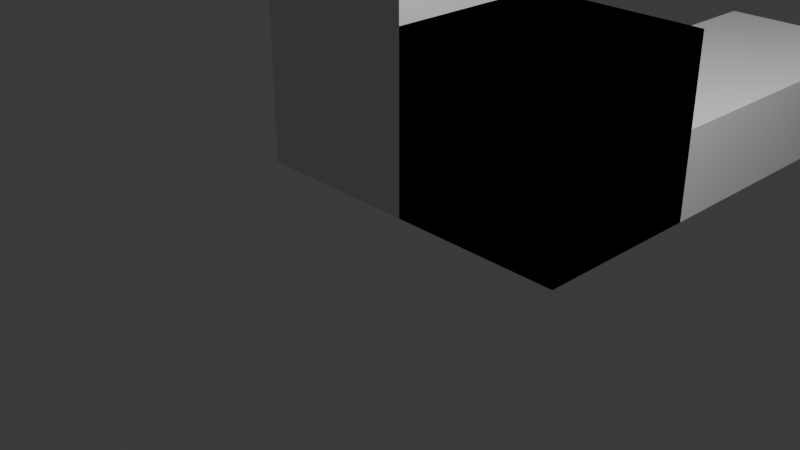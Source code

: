 # Source: aparment.blend  (saved by Blender 5.0.119; exported with 4.5.12 LTS)
import bpy
from mathutils import Matrix  # noqa: F401  (used for matrix-valued properties, if any)

bpy.ops.wm.read_factory_settings(use_empty=True)
scene = bpy.context.scene
scene.name = 'Scene'

# ---- collections
col_collection = bpy.data.collections.new('Collection'); scene.collection.children.link(col_collection)
col_l1 = bpy.data.collections.new('L1'); col_collection.children.link(col_l1)
col_l1_1 = bpy.data.collections.new('L1 1'); col_l1.children.link(col_l1_1)
col_l1_2 = bpy.data.collections.new('L1 2'); col_l1.children.link(col_l1_2)

# ---- images (referenced by path relative to the original .blend; pixels are not part of the script)
import os
ASSET_DIR = os.environ.get("B2B_ASSET_DIR", "")  # directory of the original .blend (textures are referenced by path, not embedded)
HERE = os.path.dirname(os.path.abspath(__file__))  # packed textures are extracted next to this script under _unpacked/

def load_image(name, relpath, width, height, colorspace="sRGB"):
    """Load a texture the original file referenced (path relative to the .blend, or extracted next to this script)."""
    p = next((c for c in (os.path.join(HERE, relpath), os.path.join(ASSET_DIR, relpath)) if relpath and os.path.exists(c)), "")
    if p:
        img = bpy.data.images.load(p, check_existing=True)
        img.name = name
    else:  # same state as the original file: an image datablock whose file is absent (Cycles renders it pink)
        img = bpy.data.images.new(name, width, height)
        img.source = "FILE"
        img.filepath = "//" + (relpath or name)
    img.colorspace_settings.name = colorspace
    return img
img_levl_1_center_v1 = load_image('levl-1_center_v1', 'levl-1_center_v1.png', 1024, 1024, 'sRGB')
img_levl_1_bottom_v1 = load_image('levl-1_bottom_v1', 'levl-1_bottom_v1.png', 1024, 1024, 'sRGB')
img_level_1_roof_v2 = load_image('level-1_roof_v2', 'level-1_roof_v2.png', 1024, 1024, 'sRGB')

# ---- materials (node trees are filled in below, after node groups)
mat_l1_middle_1 = bpy.data.materials.new('l1-middle-1')
mat_l1_bottom_1 = bpy.data.materials.new('l1-bottom-1')
mat_roof_material_001 = bpy.data.materials.new('Roof Material.001')
mat_roof_material_001.alpha_threshold = 0.0
mat_roof_material_001.use_backface_culling_lightprobe_volume = False
mat_roof_material_001.roughness = 0.5
mat_roof_material_001.line_color = (0.0, 0.0, 0.0, 1.0)

# ---- material node trees
mat_l1_middle_1.use_nodes = True; mat_l1_middle_1.node_tree.nodes.clear()
_N = mat_l1_middle_1.node_tree.nodes; _L = mat_l1_middle_1.node_tree.links
n0 = _N.new('ShaderNodeBsdfPrincipled'); n0.name = 'Principled BSDF'; n0.location = (-200, 100)
n1 = _N.new('ShaderNodeOutputMaterial'); n1.name = 'Material Output'; n1.location = (200, 100)
n2 = _N.new('ShaderNodeTexImage'); n2.name = 'Image Texture'; n2.location = (-512, 66)
n2.image = img_levl_1_center_v1
n3 = _N.new('ShaderNodeMapping'); n3.name = 'Mapping'; n3.location = (-692, 26)
n4 = _N.new('ShaderNodeTexCoord'); n4.name = 'Texture Coordinate'; n4.location = (-872, 26)
_L.new(n0.outputs[0], n1.inputs[0])
_L.new(n2.outputs[0], n0.inputs[0])
_L.new(n3.outputs[0], n2.inputs[0])
_L.new(n4.outputs[2], n3.inputs[0])
n1.is_active_output = True
mat_l1_bottom_1.use_nodes = True; mat_l1_bottom_1.node_tree.nodes.clear()
_N = mat_l1_bottom_1.node_tree.nodes; _L = mat_l1_bottom_1.node_tree.links
n0 = _N.new('ShaderNodeBsdfPrincipled'); n0.name = 'Principled BSDF'; n0.location = (-200, 100)
n1 = _N.new('ShaderNodeOutputMaterial'); n1.name = 'Material Output'; n1.location = (200, 100)
n2 = _N.new('ShaderNodeTexImage'); n2.name = 'Image Texture'; n2.location = (-512, 66)
n2.image = img_levl_1_bottom_v1
n3 = _N.new('ShaderNodeMapping'); n3.name = 'Mapping'; n3.location = (-692, 26)
n4 = _N.new('ShaderNodeTexCoord'); n4.name = 'Texture Coordinate'; n4.location = (-872, 26)
_L.new(n0.outputs[0], n1.inputs[0])
_L.new(n2.outputs[0], n0.inputs[0])
_L.new(n3.outputs[0], n2.inputs[0])
_L.new(n4.outputs[2], n3.inputs[0])
n1.is_active_output = True
mat_roof_material_001.use_nodes = True; mat_roof_material_001.node_tree.nodes.clear()
_N = mat_roof_material_001.node_tree.nodes; _L = mat_roof_material_001.node_tree.links
n0 = _N.new('ShaderNodeOutputMaterial'); n0.name = 'Material Output'; n0.location = (200, 100)
n1 = _N.new('ShaderNodeBsdfPrincipled'); n1.name = 'Principled BSDF'; n1.location = (-200, 100)
n2 = _N.new('ShaderNodeTexImage'); n2.name = 'Image Texture'; n2.location = (-509, 80)
n2.image = img_level_1_roof_v2
n3 = _N.new('ShaderNodeMapping'); n3.name = 'Mapping'; n3.location = (-689, 40)
n4 = _N.new('ShaderNodeTexCoord'); n4.name = 'Texture Coordinate'; n4.location = (-869, 40)
_L.new(n1.outputs[0], n0.inputs[0])
_L.new(n2.outputs[0], n1.inputs[0])
_L.new(n3.outputs[0], n2.inputs[0])
_L.new(n4.outputs[2], n3.inputs[0])
n0.is_active_output = True

# ---- world
world_world = bpy.data.worlds.new('World'); scene.world = world_world
world_world.use_nodes = True; world_world.node_tree.nodes.clear()
_N = world_world.node_tree.nodes; _L = world_world.node_tree.links
n0 = _N.new('ShaderNodeOutputWorld'); n0.name = 'World Output'; n0.location = (200, 100)
n1 = _N.new('ShaderNodeBackground'); n1.name = 'Background'; n1.location = (-200, 100)
n1.inputs[0].default_value = (0.05088, 0.05088, 0.05088, 1.0)
_L.new(n1.outputs[0], n0.inputs[0])
n0.is_active_output = True
world_world.color = (0.05088, 0.05088, 0.05088)
world_world.sun_shadow_jitter_overblur = 0.0

# ---- cameras
cam_camera = bpy.data.cameras.new('Camera')
cam_camera.clip_end = 100.0
cam_camera.ortho_scale = 7.314

# ---- lights
light_light = bpy.data.lights.new('Light', 'POINT')
light_light.energy = 1000.0
light_light.shadow_soft_size = 0.1

# ---- meshes
me_cube = bpy.data.meshes.new('Cube')
me_cube.from_pydata([(2.0, 2.0, 2.0), (2.0, 2.0, 0.0), (2.0, 0.0, 2.0), (2.0, 0.0, 0.0), (0.0, 2.0, 2.0), (0.0, 2.0, 0.0), (0.0, 0.0, 2.0), (0.0, 0.0, 0.0), (0.0, 0.0, 1.5), (2.0, 2.0, 1.5), (2.0, 0.0, 1.5), (0.0, 2.0, 1.5), (1.0, 2.0, 1.5), (1.0, 0.0, 1.5), (0.25, 2.0, 1.5), (0.25, 0.0, 1.5), (0.75, 0.0, 1.5), (0.75, 2.0, 1.5), (1.25, 2.0, 1.5), (1.25, 0.0, 1.5), (1.75, 0.0, 1.5), (1.75, 2.0, 1.5), (2.0, 2.0, 1.25), (2.0, 0.0, 1.25), (0.0, 2.0, 1.25), (1.0, 2.0, 1.25), (1.0, 0.0, 1.25), (0.25, 2.0, 1.25), (0.25, 0.0, 1.25), (0.75, 0.0, 1.25), (0.75, 2.0, 1.25), (1.25, 2.0, 1.25), (1.25, 0.0, 1.25), (1.75, 0.0, 1.25), (1.75, 2.0, 1.25), (0.0, 0.0, 1.25), (0.0, 0.0, 1.75), (2.0, 2.0, 1.75), (2.0, 0.0, 1.75), (0.0, 2.0, 1.75), (1.0, 2.0, 1.75), (1.0, 0.0, 1.75), (0.25, 2.0, 1.75), (0.25, 0.0, 1.75), (0.75, 0.0, 1.75), (0.75, 2.0, 1.75), (1.25, 2.0, 1.75), (1.25, 0.0, 1.75), (1.75, 0.0, 1.75), (1.75, 2.0, 1.75), (2.0, 2.0, 0.4958), (2.0, 0.0, 0.4958), (0.0, 2.0, 0.4958), (1.0, 2.0, 0.4958), (0.25, 2.0, 0.4958), (0.25, 0.0, 0.4958), (0.75, 0.0, 0.4958), (0.75, 2.0, 0.4958), (1.25, 2.0, 0.4958), (1.25, 0.0, 0.4958), (1.75, 0.0, 0.4958), (1.75, 2.0, 0.4958), (0.0, 0.0, 0.4958), (0.0, 0.0, 0.7479), (2.0, 2.0, 0.7479), (2.0, 0.0, 0.7479), (0.0, 2.0, 0.7479), (1.0, 2.0, 0.7479), (0.25, 2.0, 0.7479), (0.25, 0.0, 0.7479), (0.75, 0.0, 0.7479), (0.75, 2.0, 0.7479), (1.25, 2.0, 0.7479), (1.25, 0.0, 0.7479), (1.75, 0.0, 0.7479), (1.75, 2.0, 0.7479), (2.0, 2.0, 0.2436), (2.0, 0.0, 0.2436), (0.0, 2.0, 0.2436), (1.0, 2.0, 0.2436), (0.25, 2.0, 0.2436), (0.25, 0.0, 0.2436), (0.75, 0.0, 0.2436), (0.75, 2.0, 0.2436), (1.25, 2.0, 0.2436), (1.25, 0.0, 0.2436), (1.75, 0.0, 0.2436), (1.75, 2.0, 0.2436), (0.0, 0.0, 0.2436)], [], [(88, 62, 63, 35, 8, 36, 6, 4, 39, 11, 24, 66, 52, 78, 5, 7), (4, 0, 37, 49, 46, 40, 45, 42, 39), (2, 6, 36, 43, 44, 41, 47, 48, 38), (4, 6, 2, 0), (5, 1, 3, 7), (76, 50, 64, 22, 9, 37, 0, 2, 38, 10, 23, 65, 51, 77, 3, 1), (29, 28, 35, 63, 69, 70, 73, 74, 65, 23, 33, 32, 26), (27, 30, 25, 31, 34, 22, 64, 75, 72, 67, 71, 68, 66, 24), (73, 70, 56, 59), (49, 21, 34, 31, 18, 46), (23, 10, 20, 33), (47, 19, 32, 33, 20, 48), (25, 12, 18, 31), (45, 17, 30, 27, 14, 42), (26, 13, 16, 29), (43, 15, 28, 29, 16, 44), (24, 11, 14, 27), (32, 19, 13, 26), (30, 17, 12, 25), (34, 21, 9, 22), (28, 15, 8, 35), (10, 38, 48, 20), (12, 40, 46, 18), (13, 41, 44, 16), (11, 39, 42, 14), (19, 47, 41, 13), (17, 45, 40, 12), (21, 49, 37, 9), (15, 43, 36, 8), (81, 55, 62, 88), (87, 61, 50, 76), (83, 57, 53, 79), (74, 73, 59, 85, 86, 60), (72, 75, 61, 87, 84, 58), (68, 71, 57, 83, 80, 54), (70, 69, 55, 81, 82, 56), (78, 52, 54, 80), (79, 53, 58, 84), (77, 51, 60, 86), (55, 69, 63, 62), (61, 75, 64, 50), (57, 71, 67, 53), (59, 56, 82, 85), (52, 66, 68, 54), (53, 67, 72, 58), (51, 65, 74, 60), (81, 88, 7, 3, 77, 86, 85, 82), (83, 79, 84, 87, 76, 1, 5, 78, 80)])
_uv = me_cube.uv_layers.new(name='UVMap')
_uv.uv.foreach_set('vector', [0.2925, 0.333, 0.2505, 0.333, 0.2086, 0.333, 0.1251, 0.333, 0.08351, 0.333, 0.04194, 0.333, 0.0003602, 0.333, 0.0003602, 0.0003602, 0.04194, 0.0003602, 0.08351, 0.0003602, 0.1251, 0.0003602, 0.2086, 0.0003602, 0.2505, 0.0003602, 0.2925, 0.0003602, 0.333, 0.0003602, 0.333, 0.333, 0.667, 0.333, 0.667, 0.0003601, 0.7086, 0.0003601, 0.7086, 0.04194, 0.7086, 0.1251, 0.7086, 0.1667, 0.7086, 0.2082, 0.7086, 0.2914, 0.7086, 0.333, 0.0003601, 0.6656, 0.0003602, 0.333, 0.04194, 0.333, 0.04194, 0.3745, 0.04194, 0.4577, 0.04194, 0.4993, 0.04194, 0.5409, 0.04194, 0.624, 0.04194, 0.6656, 0.6663, 0.333, 0.3337, 0.333, 0.3337, 0.0003602, 0.6663, 0.0003602, 0.333, 0.6663, 0.333, 0.9989, 0.0003602, 0.9989, 0.0003602, 0.6663, 0.6258, 0.9989, 0.5839, 0.9989, 0.5419, 0.9989, 0.4584, 0.9989, 0.4168, 0.9989, 0.3753, 0.9989, 0.3337, 0.9989, 0.3337, 0.6663, 0.3753, 0.6663, 0.4168, 0.6663, 0.4584, 0.6663, 0.5419, 0.6663, 0.5839, 0.6663, 0.6258, 0.6663, 0.6663, 0.6663, 0.6663, 0.9989, 0.1251, 0.4577, 0.1251, 0.3745, 0.1251, 0.333, 0.2086, 0.333, 0.2086, 0.3745, 0.2086, 0.4577, 0.2086, 0.5409, 0.2086, 0.624, 0.2086, 0.6656, 0.1251, 0.6656, 0.1251, 0.624, 0.1251, 0.5409, 0.1251, 0.4993, 0.7918, 0.2914, 0.7918, 0.2082, 0.7918, 0.1667, 0.7918, 0.1251, 0.7918, 0.04194, 0.7918, 0.0003601, 0.8753, 0.0003601, 0.8753, 0.04194, 0.8753, 0.1251, 0.8753, 0.1667, 0.8753, 0.2082, 0.8753, 0.2914, 0.8753, 0.333, 0.7918, 0.333, 0.2086, 0.5409, 0.2086, 0.4577, 0.2505, 0.4577, 0.2505, 0.5409, 0.7086, 0.04194, 0.7502, 0.04194, 0.7918, 0.04194, 0.7918, 0.1251, 0.7502, 0.1251, 0.7086, 0.1251, 0.1251, 0.6656, 0.08351, 0.6656, 0.08351, 0.624, 0.1251, 0.624, 0.04194, 0.5409, 0.08351, 0.5409, 0.1251, 0.5409, 0.1251, 0.624, 0.08351, 0.624, 0.04194, 0.624, 0.7918, 0.1667, 0.7502, 0.1667, 0.7502, 0.1251, 0.7918, 0.1251, 0.7086, 0.2082, 0.7502, 0.2082, 0.7918, 0.2082, 0.7918, 0.2914, 0.7502, 0.2914, 0.7086, 0.2914, 0.1251, 0.4993, 0.08351, 0.4993, 0.08351, 0.4577, 0.1251, 0.4577, 0.04194, 0.3745, 0.08351, 0.3745, 0.1251, 0.3745, 0.1251, 0.4577, 0.08351, 0.4577, 0.04194, 0.4577, 0.7918, 0.333, 0.7502, 0.333, 0.7502, 0.2914, 0.7918, 0.2914, 0.1251, 0.5409, 0.08351, 0.5409, 0.08351, 0.4993, 0.1251, 0.4993, 0.7918, 0.2082, 0.7502, 0.2082, 0.7502, 0.1667, 0.7918, 0.1667, 0.7918, 0.04194, 0.7502, 0.04194, 0.7502, 0.0003601, 0.7918, 0.0003601, 0.1251, 0.3745, 0.08351, 0.3745, 0.08351, 0.333, 0.1251, 0.333, 0.08351, 0.6656, 0.04194, 0.6656, 0.04194, 0.624, 0.08351, 0.624, 0.7502, 0.1667, 0.7086, 0.1667, 0.7086, 0.1251, 0.7502, 0.1251, 0.08351, 0.4993, 0.04194, 0.4993, 0.04194, 0.4577, 0.08351, 0.4577, 0.7502, 0.333, 0.7086, 0.333, 0.7086, 0.2914, 0.7502, 0.2914, 0.08351, 0.5409, 0.04194, 0.5409, 0.04194, 0.4993, 0.08351, 0.4993, 0.7502, 0.2082, 0.7086, 0.2082, 0.7086, 0.1667, 0.7502, 0.1667, 0.7502, 0.04194, 0.7086, 0.04194, 0.7086, 0.0003601, 0.7502, 0.0003601, 0.08351, 0.3745, 0.04194, 0.3745, 0.04194, 0.333, 0.08351, 0.333, 0.2925, 0.3745, 0.2505, 0.3745, 0.2505, 0.333, 0.2925, 0.333, 0.9591, 0.04194, 0.9172, 0.04194, 0.9172, 0.0003601, 0.9591, 0.0003601, 0.9591, 0.2082, 0.9172, 0.2082, 0.9172, 0.1667, 0.9591, 0.1667, 0.2086, 0.624, 0.2086, 0.5409, 0.2505, 0.5409, 0.2925, 0.5409, 0.2925, 0.624, 0.2505, 0.624, 0.8753, 0.1251, 0.8753, 0.04194, 0.9172, 0.04194, 0.9591, 0.04194, 0.9591, 0.1251, 0.9172, 0.1251, 0.8753, 0.2914, 0.8753, 0.2082, 0.9172, 0.2082, 0.9591, 0.2082, 0.9591, 0.2914, 0.9172, 0.2914, 0.2086, 0.4577, 0.2086, 0.3745, 0.2505, 0.3745, 0.2925, 0.3745, 0.2925, 0.4577, 0.2505, 0.4577, 0.9591, 0.333, 0.9172, 0.333, 0.9172, 0.2914, 0.9591, 0.2914, 0.9591, 0.1667, 0.9172, 0.1667, 0.9172, 0.1251, 0.9591, 0.1251, 0.2925, 0.6656, 0.2505, 0.6656, 0.2505, 0.624, 0.2925, 0.624, 0.2505, 0.3745, 0.2086, 0.3745, 0.2086, 0.333, 0.2505, 0.333, 0.9172, 0.04194, 0.8753, 0.04194, 0.8753, 0.0003601, 0.9172, 0.0003601, 0.9172, 0.2082, 0.8753, 0.2082, 0.8753, 0.1667, 0.9172, 0.1667, 0.2505, 0.5409, 0.2505, 0.4577, 0.2925, 0.4577, 0.2925, 0.5409, 0.9172, 0.333, 0.8753, 0.333, 0.8753, 0.2914, 0.9172, 0.2914, 0.9172, 0.1667, 0.8753, 0.1667, 0.8753, 0.1251, 0.9172, 0.1251, 0.2505, 0.6656, 0.2086, 0.6656, 0.2086, 0.624, 0.2505, 0.624, 0.2925, 0.3745, 0.2925, 0.333, 0.333, 0.333, 0.333, 0.6656, 0.2925, 0.6656, 0.2925, 0.624, 0.2925, 0.5409, 0.2925, 0.4577, 0.9591, 0.2082, 0.9591, 0.1667, 0.9591, 0.1251, 0.9591, 0.04194, 0.9591, 0.0003601, 0.9996, 0.0003601, 0.9996, 0.333, 0.9591, 0.333, 0.9591, 0.2914])
me_cube.materials.append(mat_l1_middle_1)
me_cube.use_mirror_vertex_groups = False
me_cube.update()
me_bottom = bpy.data.meshes.new('bottom')
me_bottom.from_pydata([(0.0, 0.0, 2.0), (0.0, 0.0, 4.0), (0.0, 2.0, 2.0), (0.0, 2.0, 4.0), (2.0, 0.0, 2.0), (2.0, 0.0, 4.0), (2.0, 2.0, 2.0), (2.0, 2.0, 4.0), (0.75, 0.0, 4.0), (0.25, 0.0, 4.0), (0.25, 0.0, 2.0), (1.5, 0.0, 2.0), (1.25, 0.0, 4.0), (2.0, 0.0, 3.0), (1.5, 0.0, 3.0), (0.0, 2.0, 3.25), (2.0, 2.0, 3.25), (2.0, 0.0, 3.25), (0.75, 0.0, 3.25), (0.75, 2.0, 3.25), (0.25, 2.0, 3.25), (0.25, 0.0, 3.25), (1.5, 0.0, 3.25), (1.25, 2.0, 3.25), (1.25, 0.0, 3.25), (1.75, 0.0, 3.25), (1.75, 2.0, 3.25), (0.0, 2.0, 3.75), (2.0, 2.0, 3.75), (2.0, 0.0, 3.75), (0.75, 0.0, 3.75), (0.75, 2.0, 3.75), (0.25, 2.0, 3.75), (0.25, 0.0, 3.75), (1.25, 2.0, 3.75), (1.25, 0.0, 3.75), (1.75, 0.0, 3.75), (1.75, 2.0, 3.75), (0.0, 2.0, 2.75), (2.0, 2.0, 2.75), (0.75, 2.0, 2.75), (0.25, 2.0, 2.75), (0.25, 0.0, 2.75), (1.25, 2.0, 2.75), (1.25, 0.0, 2.75), (1.75, 2.0, 2.75), (0.0, 2.0, 2.251), (2.0, 2.0, 2.251), (0.75, 2.0, 2.251), (0.25, 2.0, 2.251), (0.25, 0.0, 2.251), (1.5, 0.0, 2.251), (1.25, 2.0, 2.251), (1.25, 0.0, 2.251), (1.75, 2.0, 2.251), (0.0, 1.0, 2.0), (0.0, 1.0, 4.0), (2.0, 1.0, 2.0), (2.0, 1.0, 4.0), (0.0, 0.4903, 2.0), (2.0, 0.4903, 4.0), (0.0, 0.4903, 4.0), (2.0, 0.4903, 2.0), (0.0, 1.5, 4.0), (2.0, 1.5, 2.0), (0.0, 1.5, 2.0), (2.0, 1.5, 4.0), (0.0, 0.7451, 4.0), (2.0, 0.7451, 2.0), (0.0, 0.7451, 2.0), (2.0, 0.7451, 4.0), (0.0, 0.2451, 2.0), (2.0, 0.2451, 4.0), (0.0, 0.2451, 4.0), (2.0, 0.2451, 2.0), (0.0, 1.25, 2.0), (2.0, 1.25, 4.0), (0.0, 1.25, 4.0), (2.0, 1.25, 2.0), (0.0, 1.75, 4.0), (2.0, 1.75, 2.0), (0.0, 1.75, 2.0), (2.0, 1.75, 4.0)], [], [(37, 28, 16, 26), (12, 8, 30, 18, 21, 42, 44, 24, 35), (5, 12, 35, 36, 29), (13, 14, 51, 11, 4), (24, 44, 53, 51, 14, 22), (23, 26, 16, 39, 45, 43, 40, 41, 38, 15, 20, 19), (42, 21, 33, 9, 1, 0, 10, 50), (38, 46, 2, 81, 65, 75, 55, 69, 59, 71, 0, 1, 73, 61, 67, 56, 77, 63, 79, 3, 27, 15), (34, 37, 26, 23), (36, 35, 24, 22, 25), (31, 34, 23, 19), (30, 33, 21, 18), (38, 41, 49, 46), (32, 31, 19, 20), (3, 7, 28, 37, 34, 31, 32, 27), (8, 9, 33, 30), (27, 32, 20, 15), (29, 36, 25, 17), (40, 43, 52, 48), (41, 40, 48, 49), (44, 42, 50, 53), (52, 54, 47, 6, 2, 46, 49, 48), (43, 45, 54, 52), (45, 39, 47, 54), (50, 10, 11, 51, 53), (47, 39, 16, 28, 7, 82, 66, 76, 58, 70, 60, 72, 5, 29, 17, 13, 4, 74, 62, 68, 57, 78, 64, 80, 6), (6, 80, 64, 78, 57, 68, 62, 74, 4, 11, 10, 0, 71, 59, 69, 55, 75, 65, 81, 2), (7, 3, 79, 63, 77, 56, 67, 61, 73, 1, 9, 8, 12, 5, 72, 60, 70, 58, 76, 66, 82), (13, 17, 25, 22, 14)])
_uv = me_bottom.uv_layers.new(name='UVMap')
_uv.uv.foreach_set('vector', [0.7086, 0.04194, 0.7086, 0.0003601, 0.7918, 0.0003601, 0.7918, 0.04194, 0.0003601, 0.5409, 0.0003602, 0.4577, 0.04194, 0.4577, 0.1251, 0.4577, 0.1251, 0.3745, 0.2082, 0.3745, 0.2082, 0.5409, 0.1251, 0.5409, 0.04194, 0.5409, 0.0003601, 0.6656, 0.0003601, 0.5409, 0.04194, 0.5409, 0.04194, 0.624, 0.04194, 0.6656, 0.1667, 0.6656, 0.1667, 0.5824, 0.2913, 0.5824, 0.333, 0.5824, 0.333, 0.6656, 0.1251, 0.5409, 0.2082, 0.5409, 0.2913, 0.5409, 0.2913, 0.5824, 0.1667, 0.5824, 0.1251, 0.5824, 0.7918, 0.1251, 0.7918, 0.04194, 0.7918, 0.0003601, 0.8749, 0.0003601, 0.8749, 0.04194, 0.8749, 0.1251, 0.8749, 0.2082, 0.8749, 0.2914, 0.8749, 0.333, 0.7918, 0.333, 0.7918, 0.2914, 0.7918, 0.2082, 0.2082, 0.3745, 0.1251, 0.3745, 0.04194, 0.3745, 0.0003602, 0.3745, 0.0003602, 0.333, 0.333, 0.333, 0.333, 0.3745, 0.2913, 0.3745, 0.2082, 0.0003602, 0.2913, 0.0003602, 0.333, 0.0003602, 0.333, 0.04194, 0.333, 0.08351, 0.333, 0.1251, 0.333, 0.1667, 0.333, 0.2091, 0.333, 0.2514, 0.333, 0.2922, 0.333, 0.333, 0.0003602, 0.333, 0.0003602, 0.2922, 0.0003602, 0.2514, 0.0003602, 0.2091, 0.0003602, 0.1667, 0.0003602, 0.1251, 0.0003602, 0.08351, 0.0003602, 0.04194, 0.0003602, 0.0003602, 0.04194, 0.0003602, 0.1251, 0.0003602, 0.7086, 0.1251, 0.7086, 0.04194, 0.7918, 0.04194, 0.7918, 0.1251, 0.04194, 0.624, 0.04194, 0.5409, 0.1251, 0.5409, 0.1251, 0.5824, 0.1251, 0.624, 0.7086, 0.2082, 0.7086, 0.1251, 0.7918, 0.1251, 0.7918, 0.2082, 0.04194, 0.4577, 0.04194, 0.3745, 0.1251, 0.3745, 0.1251, 0.4577, 0.8749, 0.333, 0.8749, 0.2914, 0.958, 0.2914, 0.958, 0.333, 0.7086, 0.2914, 0.7086, 0.2082, 0.7918, 0.2082, 0.7918, 0.2914, 0.667, 0.333, 0.667, 0.0003601, 0.7086, 0.0003601, 0.7086, 0.04194, 0.7086, 0.1251, 0.7086, 0.2082, 0.7086, 0.2914, 0.7086, 0.333, 0.0003602, 0.4577, 0.0003602, 0.3745, 0.04194, 0.3745, 0.04194, 0.4577, 0.7086, 0.333, 0.7086, 0.2914, 0.7918, 0.2914, 0.7918, 0.333, 0.04194, 0.6656, 0.04194, 0.624, 0.1251, 0.624, 0.1251, 0.6656, 0.8749, 0.2082, 0.8749, 0.1251, 0.958, 0.1251, 0.958, 0.2082, 0.8749, 0.2914, 0.8749, 0.2082, 0.958, 0.2082, 0.958, 0.2914, 0.2082, 0.5409, 0.2082, 0.3745, 0.2913, 0.3745, 0.2913, 0.5409, 0.958, 0.1251, 0.958, 0.04194, 0.958, 0.0003601, 0.9996, 0.0003601, 0.9996, 0.333, 0.958, 0.333, 0.958, 0.2914, 0.958, 0.2082, 0.8749, 0.1251, 0.8749, 0.04194, 0.958, 0.04194, 0.958, 0.1251, 0.8749, 0.04194, 0.8749, 0.0003601, 0.958, 0.0003601, 0.958, 0.04194, 0.2913, 0.3745, 0.333, 0.3745, 0.333, 0.5824, 0.2913, 0.5824, 0.2913, 0.5409, 0.6246, 0.9989, 0.5416, 0.9989, 0.4584, 0.9989, 0.3753, 0.9989, 0.3337, 0.9989, 0.3337, 0.9573, 0.3337, 0.9158, 0.3337, 0.8742, 0.3337, 0.8326, 0.3337, 0.7902, 0.3337, 0.7478, 0.3337, 0.7071, 0.3337, 0.6663, 0.3753, 0.6663, 0.4584, 0.6663, 0.5, 0.6663, 0.6663, 0.6663, 0.6663, 0.7071, 0.6663, 0.7478, 0.6663, 0.7902, 0.6663, 0.8326, 0.6663, 0.8742, 0.6663, 0.9158, 0.6663, 0.9573, 0.6663, 0.9989, 0.6663, 0.333, 0.6247, 0.333, 0.5832, 0.333, 0.5416, 0.333, 0.5, 0.333, 0.4576, 0.333, 0.4152, 0.333, 0.3745, 0.333, 0.3337, 0.333, 0.3337, 0.2498, 0.3337, 0.04194, 0.3337, 0.0003602, 0.3745, 0.0003602, 0.4152, 0.0003602, 0.4576, 0.0003602, 0.5, 0.0003602, 0.5416, 0.0003602, 0.5832, 0.0003602, 0.6247, 0.0003602, 0.6663, 0.0003602, 0.333, 0.6663, 0.333, 0.9989, 0.2914, 0.9989, 0.2498, 0.9989, 0.2082, 0.9989, 0.1667, 0.9989, 0.1243, 0.9989, 0.08189, 0.9989, 0.04113, 0.9989, 0.0003602, 0.9989, 0.0003602, 0.9573, 0.0003602, 0.8742, 0.0003602, 0.791, 0.0003602, 0.6663, 0.04113, 0.6663, 0.08189, 0.6663, 0.1243, 0.6663, 0.1667, 0.6663, 0.2082, 0.6663, 0.2498, 0.6663, 0.2914, 0.6663, 0.1667, 0.6656, 0.1251, 0.6656, 0.1251, 0.624, 0.1251, 0.5824, 0.1667, 0.5824])
me_bottom.materials.append(mat_l1_bottom_1)
me_bottom.materials.append(mat_l1_middle_1)
me_bottom.update()
me_cube_001 = bpy.data.meshes.new('Cube.001')
me_cube_001.from_pydata([(0.0, 0.0, 0.0), (0.0, 2.0, 0.0), (2.0, 0.0, 0.0), (2.0, 2.0, 0.0), (0.0, 0.0, 0.0), (0.0, 1.006, 1.0), (0.0, 0.9936, 1.0), (0.0, 2.0, 0.0), (2.0, 1.006, 1.0), (2.0, 0.0, 0.0), (2.0, 2.0, 0.0), (2.0, 0.9936, 1.0)], [], [(1, 3, 2, 0), (6, 11, 10, 7), (8, 5, 4, 9), (2, 9, 4, 0), (0, 4, 5, 6, 7, 1), (11, 6, 5, 8), (1, 7, 10, 3), (3, 10, 11, 8, 9, 2)])
_uv = me_cube_001.uv_layers.new(name='UVMap')
_uv.uv.foreach_set('vector', [0.4996, 0.0004172, 0.4996, 0.4996, 0.0004172, 0.4996, 0.0004172, 0.0004172, 0.5004, 0.4996, 0.5004, 0.0004172, 0.8545, 0.0004172, 0.8545, 0.4996, 0.0004171, 0.9996, 0.0004171, 0.5004, 0.3545, 0.5004, 0.3545, 0.9996, 0.8562, 0.5004, 0.8562, 0.5004, 0.8562, 0.5004, 0.8562, 0.5004, 0.6049, 0.9996, 0.6049, 0.9996, 0.3553, 0.7484, 0.3553, 0.7516, 0.6049, 0.5004, 0.6049, 0.5004, 0.8553, 0.4996, 0.8553, 0.0004172, 0.8585, 0.0004172, 0.8585, 0.4996, 0.8562, 0.5013, 0.8562, 0.5013, 0.8562, 0.5013, 0.8562, 0.5013, 0.8553, 0.9996, 0.8553, 0.9996, 0.6058, 0.7484, 0.6058, 0.7516, 0.8553, 0.5004, 0.8553, 0.5004])
me_cube_001.materials.append(mat_roof_material_001)
me_cube_001.update()
me_cube_002 = bpy.data.meshes.new('Cube.002')
me_cube_002.from_pydata([(-2.0, 0.0, 0.0), (-2.0, 0.0, 1.0), (-2.0, 2.0, 0.0), (-2.0, 2.0, 1.0), (0.0, 0.0, 0.0), (0.0, 0.0, 1.0), (0.0, 2.0, 0.0), (0.0, 2.0, 1.0)], [], [(0, 1, 3, 2), (2, 3, 7, 6), (6, 7, 5, 4), (4, 5, 1, 0), (2, 6, 4, 0), (7, 3, 1, 5)])
_uv = me_cube_002.uv_layers.new(name='UVMap')
_uv.uv.foreach_set('vector', [0.375, 0.0, 0.625, 0.0, 0.625, 0.25, 0.375, 0.25, 0.375, 0.25, 0.625, 0.25, 0.625, 0.5, 0.375, 0.5, 0.375, 0.5, 0.625, 0.5, 0.625, 0.75, 0.375, 0.75, 0.375, 0.75, 0.625, 0.75, 0.625, 1.0, 0.375, 1.0, 0.125, 0.5, 0.375, 0.5, 0.375, 0.75, 0.125, 0.75, 0.625, 0.5, 0.875, 0.5, 0.875, 0.75, 0.625, 0.75])
me_cube_002.update()
me_cube_004 = bpy.data.meshes.new('Cube.004')
me_cube_004.from_pydata([(-2.0, 0.0, 1.0), (-2.0, 0.0, 3.0), (-2.0, 2.0, 1.0), (-2.0, 2.0, 3.0), (0.0, 0.0, 1.0), (0.0, 0.0, 3.0), (0.0, 2.0, 1.0), (0.0, 2.0, 3.0), (-2.0, 0.0, 2.0), (-2.0, 2.0, 2.0), (0.0, 2.0, 2.0), (0.0, 0.0, 2.0), (-2.0, 2.0, 1.5), (0.0, 2.0, 1.5), (0.0, 0.0, 1.5), (-2.0, 0.0, 1.5), (-2.0, 2.0, 1.25), (0.0, 2.0, 1.25), (0.0, 0.0, 1.25), (-2.0, 0.0, 1.25), (-2.0, 0.0, 1.75), (-2.0, 2.0, 1.75), (0.0, 2.0, 1.75), (0.0, 0.0, 1.75), (-2.0, 0.0, 2.508), (-2.0, 2.0, 2.508), (0.0, 2.0, 2.508), (0.0, 0.0, 2.508), (-2.0, 0.0, 2.754), (-2.0, 2.0, 2.754), (0.0, 2.0, 2.754), (0.0, 0.0, 2.754), (-2.0, 1.0, 1.0), (-2.0, 1.0, 3.0), (0.0, 1.0, 1.0), (0.0, 1.0, 3.0), (-2.0, 1.0, 2.0), (-2.0, 1.0, 1.5), (-2.0, 1.0, 1.25), (-2.0, 1.0, 1.75), (-2.0, 1.0, 2.508), (0.0, 1.0, 2.754), (-2.0, 1.0, 2.754), (-2.0, 1.5, 3.0), (0.0, 1.5, 1.0), (-2.0, 1.5, 2.0), (-2.0, 1.5, 1.5), (-2.0, 1.5, 1.25), (-2.0, 1.5, 1.75), (-2.0, 1.5, 2.508), (-2.0, 1.5, 2.754), (-2.0, 1.5, 1.0), (0.0, 1.5, 3.0), (0.0, 1.5, 2.0), (0.0, 1.5, 1.5), (0.0, 1.5, 1.25), (0.0, 1.5, 1.75), (0.0, 1.5, 2.508), (0.0, 1.5, 2.754), (-2.0, 0.5, 1.0), (0.0, 0.5, 3.0), (0.0, 0.5, 2.0), (0.0, 0.5, 1.5), (0.0, 0.5, 1.25), (0.0, 0.5, 1.75), (0.0, 0.5, 2.508), (0.0, 0.5, 2.754), (-2.0, 0.5, 3.0), (0.0, 0.5, 1.0), (-2.0, 0.5, 2.0), (-2.0, 0.5, 1.5), (-2.0, 0.5, 1.25), (-2.0, 0.5, 1.75), (-2.0, 0.5, 2.508), (-2.0, 0.5, 2.754), (-0.125, 0.5, 1.0), (-0.125, 1.0, 1.0), (-0.125, 1.5, 2.754), (-0.125, 1.0, 2.754), (-0.125, 1.5, 1.0), (-0.125, 1.5, 2.0), (-0.125, 1.5, 1.75), (-0.125, 1.5, 1.5), (-0.125, 1.5, 1.25), (-0.125, 1.5, 2.508), (-0.125, 0.5, 2.754), (-0.125, 0.5, 2.508), (-0.125, 0.5, 2.0), (-0.125, 0.5, 1.75), (-0.125, 0.5, 1.5), (-0.125, 0.5, 1.25)], [], [(50, 43, 3, 29), (29, 3, 7, 30), (66, 60, 5, 31), (31, 5, 1, 28), (59, 68, 4, 0), (60, 67, 1, 5), (23, 11, 8, 20), (64, 61, 11, 23), (21, 9, 10, 22), (48, 45, 9, 21), (47, 46, 12, 16), (16, 12, 13, 17), (63, 62, 14, 18), (18, 14, 15, 19), (4, 18, 19, 0), (68, 63, 18, 4), (2, 16, 17, 6), (51, 47, 16, 2), (46, 48, 21, 12), (12, 21, 22, 13), (62, 64, 23, 14), (14, 23, 20, 15), (11, 27, 24, 8), (61, 65, 27, 11), (9, 25, 26, 10), (45, 49, 25, 9), (27, 31, 28, 24), (65, 66, 31, 27), (25, 29, 30, 26), (49, 50, 29, 25), (73, 74, 42, 40), (69, 73, 40, 36), (70, 72, 39, 37), (59, 71, 38, 32), (71, 70, 37, 38), (72, 69, 36, 39), (52, 43, 33, 35), (51, 44, 34, 32), (58, 52, 35, 41), (74, 67, 33, 42), (30, 7, 52, 58), (2, 6, 44, 51), (7, 3, 43, 52), (22, 10, 53, 56), (17, 13, 54, 55), (6, 17, 55, 44), (13, 22, 56, 54), (10, 26, 57, 53), (26, 30, 58, 57), (40, 42, 50, 49), (36, 40, 49, 45), (37, 39, 48, 46), (32, 38, 47, 51), (38, 37, 46, 47), (39, 36, 45, 48), (42, 33, 43, 50), (28, 1, 67, 74), (20, 8, 69, 72), (19, 15, 70, 71), (0, 19, 71, 59), (15, 20, 72, 70), (8, 24, 73, 69), (24, 28, 74, 73), (66, 65, 86, 85), (35, 33, 67, 60), (32, 34, 68, 59), (41, 35, 60, 66), (83, 82, 81, 80, 84, 77, 78, 85, 86, 87, 88, 89, 90, 75, 76, 79), (44, 55, 83, 79), (65, 61, 87, 86), (54, 56, 81, 82), (64, 62, 89, 88), (53, 57, 84, 80), (34, 44, 79, 76), (63, 68, 75, 90), (57, 58, 77, 84), (62, 63, 90, 89), (58, 41, 78, 77), (61, 64, 88, 87), (68, 34, 76, 75), (56, 53, 80, 81), (41, 66, 85, 78), (55, 54, 82, 83)])
_uv = me_cube_004.uv_layers.new(name='UVMap')
_uv.uv.foreach_set('vector', [0.5942, 0.1875, 0.625, 0.1875, 0.625, 0.25, 0.5942, 0.25, 0.5942, 0.25, 0.625, 0.25, 0.625, 0.5, 0.5942, 0.5, 0.5942, 0.6875, 0.625, 0.6875, 0.625, 0.75, 0.5942, 0.75, 0.5942, 0.75, 0.625, 0.75, 0.625, 1.0, 0.5942, 1.0, 0.125, 0.6875, 0.375, 0.6875, 0.375, 0.75, 0.125, 0.75, 0.625, 0.6875, 0.875, 0.6875, 0.875, 0.75, 0.625, 0.75, 0.4688, 0.75, 0.5, 0.75, 0.5, 1.0, 0.4688, 1.0, 0.4688, 0.6875, 0.5, 0.6875, 0.5, 0.75, 0.4688, 0.75, 0.4688, 0.25, 0.5, 0.25, 0.5, 0.5, 0.4688, 0.5, 0.4688, 0.1875, 0.5, 0.1875, 0.5, 0.25, 0.4688, 0.25, 0.4062, 0.1875, 0.4375, 0.1875, 0.4375, 0.25, 0.4062, 0.25, 0.4062, 0.25, 0.4375, 0.25, 0.4375, 0.5, 0.4062, 0.5, 0.4062, 0.6875, 0.4375, 0.6875, 0.4375, 0.75, 0.4062, 0.75, 0.4062, 0.75, 0.4375, 0.75, 0.4375, 1.0, 0.4062, 1.0, 0.375, 0.75, 0.4062, 0.75, 0.4062, 1.0, 0.375, 1.0, 0.375, 0.6875, 0.4062, 0.6875, 0.4062, 0.75, 0.375, 0.75, 0.375, 0.25, 0.4062, 0.25, 0.4062, 0.5, 0.375, 0.5, 0.375, 0.1875, 0.4062, 0.1875, 0.4062, 0.25, 0.375, 0.25, 0.4375, 0.1875, 0.4688, 0.1875, 0.4688, 0.25, 0.4375, 0.25, 0.4375, 0.25, 0.4688, 0.25, 0.4688, 0.5, 0.4375, 0.5, 0.4375, 0.6875, 0.4688, 0.6875, 0.4688, 0.75, 0.4375, 0.75, 0.4375, 0.75, 0.4688, 0.75, 0.4688, 1.0, 0.4375, 1.0, 0.5, 0.75, 0.5634, 0.75, 0.5634, 1.0, 0.5, 1.0, 0.5, 0.6875, 0.5634, 0.6875, 0.5634, 0.75, 0.5, 0.75, 0.5, 0.25, 0.5634, 0.25, 0.5634, 0.5, 0.5, 0.5, 0.5, 0.1875, 0.5634, 0.1875, 0.5634, 0.25, 0.5, 0.25, 0.5634, 0.75, 0.5942, 0.75, 0.5942, 1.0, 0.5634, 1.0, 0.5634, 0.6875, 0.5942, 0.6875, 0.5942, 0.75, 0.5634, 0.75, 0.5634, 0.25, 0.5942, 0.25, 0.5942, 0.5, 0.5634, 0.5, 0.5634, 0.1875, 0.5942, 0.1875, 0.5942, 0.25, 0.5634, 0.25, 0.5634, 0.0625, 0.5942, 0.0625, 0.5942, 0.125, 0.5634, 0.125, 0.5, 0.0625, 0.5634, 0.0625, 0.5634, 0.125, 0.5, 0.125, 0.4375, 0.0625, 0.4688, 0.0625, 0.4688, 0.125, 0.4375, 0.125, 0.375, 0.0625, 0.4062, 0.0625, 0.4062, 0.125, 0.375, 0.125, 0.4062, 0.0625, 0.4375, 0.0625, 0.4375, 0.125, 0.4062, 0.125, 0.4688, 0.0625, 0.5, 0.0625, 0.5, 0.125, 0.4688, 0.125, 0.625, 0.5625, 0.875, 0.5625, 0.875, 0.625, 0.625, 0.625, 0.125, 0.5625, 0.375, 0.5625, 0.375, 0.625, 0.125, 0.625, 0.5942, 0.5625, 0.625, 0.5625, 0.625, 0.625, 0.5942, 0.625, 0.5942, 0.0625, 0.625, 0.0625, 0.625, 0.125, 0.5942, 0.125, 0.5942, 0.5, 0.625, 0.5, 0.625, 0.5625, 0.5942, 0.5625, 0.125, 0.5, 0.375, 0.5, 0.375, 0.5625, 0.125, 0.5625, 0.625, 0.5, 0.875, 0.5, 0.875, 0.5625, 0.625, 0.5625, 0.4688, 0.5, 0.5, 0.5, 0.5, 0.5625, 0.4688, 0.5625, 0.4062, 0.5, 0.4375, 0.5, 0.4375, 0.5625, 0.4062, 0.5625, 0.375, 0.5, 0.4062, 0.5, 0.4062, 0.5625, 0.375, 0.5625, 0.4375, 0.5, 0.4688, 0.5, 0.4688, 0.5625, 0.4375, 0.5625, 0.5, 0.5, 0.5634, 0.5, 0.5634, 0.5625, 0.5, 0.5625, 0.5634, 0.5, 0.5942, 0.5, 0.5942, 0.5625, 0.5634, 0.5625, 0.5634, 0.125, 0.5942, 0.125, 0.5942, 0.1875, 0.5634, 0.1875, 0.5, 0.125, 0.5634, 0.125, 0.5634, 0.1875, 0.5, 0.1875, 0.4375, 0.125, 0.4688, 0.125, 0.4688, 0.1875, 0.4375, 0.1875, 0.375, 0.125, 0.4062, 0.125, 0.4062, 0.1875, 0.375, 0.1875, 0.4062, 0.125, 0.4375, 0.125, 0.4375, 0.1875, 0.4062, 0.1875, 0.4688, 0.125, 0.5, 0.125, 0.5, 0.1875, 0.4688, 0.1875, 0.5942, 0.125, 0.625, 0.125, 0.625, 0.1875, 0.5942, 0.1875, 0.5942, 0.0, 0.625, 0.0, 0.625, 0.0625, 0.5942, 0.0625, 0.4688, 0.0, 0.5, 0.0, 0.5, 0.0625, 0.4688, 0.0625, 0.4062, 0.0, 0.4375, 0.0, 0.4375, 0.0625, 0.4062, 0.0625, 0.375, 0.0, 0.4062, 0.0, 0.4062, 0.0625, 0.375, 0.0625, 0.4375, 0.0, 0.4688, 0.0, 0.4688, 0.0625, 0.4375, 0.0625, 0.5, 0.0, 0.5634, 0.0, 0.5634, 0.0625, 0.5, 0.0625, 0.5634, 0.0, 0.5942, 0.0, 0.5942, 0.0625, 0.5634, 0.0625, 0.5942, 0.6875, 0.5634, 0.6875, 0.5634, 0.6875, 0.5942, 0.6875, 0.625, 0.625, 0.875, 0.625, 0.875, 0.6875, 0.625, 0.6875, 0.125, 0.625, 0.375, 0.625, 0.375, 0.6875, 0.125, 0.6875, 0.5942, 0.625, 0.625, 0.625, 0.625, 0.6875, 0.5942, 0.6875, 0.4062, 0.5625, 0.4375, 0.5625, 0.4688, 0.5625, 0.5, 0.5625, 0.5634, 0.5625, 0.5942, 0.5625, 0.5942, 0.625, 0.5942, 0.6875, 0.5634, 0.6875, 0.5, 0.6875, 0.4688, 0.6875, 0.4375, 0.6875, 0.4062, 0.6875, 0.375, 0.6875, 0.375, 0.625, 0.375, 0.5625, 0.375, 0.5625, 0.4062, 0.5625, 0.4062, 0.5625, 0.375, 0.5625, 0.5634, 0.6875, 0.5, 0.6875, 0.5, 0.6875, 0.5634, 0.6875, 0.4375, 0.5625, 0.4688, 0.5625, 0.4688, 0.5625, 0.4375, 0.5625, 0.4688, 0.6875, 0.4375, 0.6875, 0.4375, 0.6875, 0.4688, 0.6875, 0.5, 0.5625, 0.5634, 0.5625, 0.5634, 0.5625, 0.5, 0.5625, 0.375, 0.625, 0.375, 0.5625, 0.375, 0.5625, 0.375, 0.625, 0.4062, 0.6875, 0.375, 0.6875, 0.375, 0.6875, 0.4062, 0.6875, 0.5634, 0.5625, 0.5942, 0.5625, 0.5942, 0.5625, 0.5634, 0.5625, 0.4375, 0.6875, 0.4062, 0.6875, 0.4062, 0.6875, 0.4375, 0.6875, 0.5942, 0.5625, 0.5942, 0.625, 0.5942, 0.625, 0.5942, 0.5625, 0.5, 0.6875, 0.4688, 0.6875, 0.4688, 0.6875, 0.5, 0.6875, 0.375, 0.6875, 0.375, 0.625, 0.375, 0.625, 0.375, 0.6875, 0.4688, 0.5625, 0.5, 0.5625, 0.5, 0.5625, 0.4688, 0.5625, 0.5942, 0.625, 0.5942, 0.6875, 0.5942, 0.6875, 0.5942, 0.625, 0.4062, 0.5625, 0.4375, 0.5625, 0.4375, 0.5625, 0.4062, 0.5625])
me_cube_004.update()
me_cube_008 = bpy.data.meshes.new('Cube.008')
me_cube_008.from_pydata([(-2.0, 0.0, 0.0), (-2.0, 0.0, 1.0), (-2.0, 2.0, 0.0), (-2.0, 2.0, 1.0), (0.0, 0.0, 0.0), (0.0, 0.0, 1.0), (0.0, 2.0, 0.0), (0.0, 2.0, 1.0)], [], [(0, 1, 3, 2), (2, 3, 7, 6), (6, 7, 5, 4), (4, 5, 1, 0), (2, 6, 4, 0), (7, 3, 1, 5)])
_uv = me_cube_008.uv_layers.new(name='UVMap')
_uv.uv.foreach_set('vector', [0.375, 0.0, 0.625, 0.0, 0.625, 0.25, 0.375, 0.25, 0.375, 0.25, 0.625, 0.25, 0.625, 0.5, 0.375, 0.5, 0.375, 0.5, 0.625, 0.5, 0.625, 0.75, 0.375, 0.75, 0.375, 0.75, 0.625, 0.75, 0.625, 1.0, 0.375, 1.0, 0.125, 0.5, 0.375, 0.5, 0.375, 0.75, 0.125, 0.75, 0.625, 0.5, 0.875, 0.5, 0.875, 0.75, 0.625, 0.75])
me_cube_008.update()
me_cube_009 = bpy.data.meshes.new('Cube.009')
me_cube_009.from_pydata([(-2.0, 0.0, 0.0), (-2.0, 0.0, 1.0), (-2.0, 2.0, 0.0), (-2.0, 2.0, 1.0), (0.0, 0.0, 0.0), (0.0, 0.0, 1.0), (0.0, 2.0, 0.0), (0.0, 2.0, 1.0)], [], [(0, 1, 3, 2), (2, 3, 7, 6), (6, 7, 5, 4), (4, 5, 1, 0), (2, 6, 4, 0), (7, 3, 1, 5)])
_uv = me_cube_009.uv_layers.new(name='UVMap')
_uv.uv.foreach_set('vector', [0.375, 0.0, 0.625, 0.0, 0.625, 0.25, 0.375, 0.25, 0.375, 0.25, 0.625, 0.25, 0.625, 0.5, 0.375, 0.5, 0.375, 0.5, 0.625, 0.5, 0.625, 0.75, 0.375, 0.75, 0.375, 0.75, 0.625, 0.75, 0.625, 1.0, 0.375, 1.0, 0.125, 0.5, 0.375, 0.5, 0.375, 0.75, 0.125, 0.75, 0.625, 0.5, 0.875, 0.5, 0.875, 0.75, 0.625, 0.75])
me_cube_009.update()
me_cube_010 = bpy.data.meshes.new('Cube.010')
me_cube_010.from_pydata([(-2.0, 0.0, 0.0), (-2.0, 0.0, 1.0), (-2.0, 2.0, 0.0), (-2.0, 2.0, 1.0), (0.0, 0.0, 0.0), (0.0, 0.0, 1.0), (0.0, 2.0, 0.0), (0.0, 2.0, 1.0)], [], [(0, 1, 3, 2), (2, 3, 7, 6), (6, 7, 5, 4), (4, 5, 1, 0), (2, 6, 4, 0), (7, 3, 1, 5)])
_uv = me_cube_010.uv_layers.new(name='UVMap')
_uv.uv.foreach_set('vector', [0.375, 0.0, 0.625, 0.0, 0.625, 0.25, 0.375, 0.25, 0.375, 0.25, 0.625, 0.25, 0.625, 0.5, 0.375, 0.5, 0.375, 0.5, 0.625, 0.5, 0.625, 0.75, 0.375, 0.75, 0.375, 0.75, 0.625, 0.75, 0.625, 1.0, 0.375, 1.0, 0.125, 0.5, 0.375, 0.5, 0.375, 0.75, 0.125, 0.75, 0.625, 0.5, 0.875, 0.5, 0.875, 0.75, 0.625, 0.75])
me_cube_010.update()

# ---- objects
ob_light = bpy.data.objects.new('Light', light_light)
ob_camera = bpy.data.objects.new('Camera', cam_camera)
ob_center = bpy.data.objects.new('Center', me_cube)
ob_bottom = bpy.data.objects.new('Bottom', me_bottom)
ob_roof = bpy.data.objects.new('Roof', me_cube_001)
ob_bottom_001 = bpy.data.objects.new('Bottom.001', me_cube_002)
ob_door = bpy.data.objects.new('Door', me_cube_004)
ob_bottom_002 = bpy.data.objects.new('Bottom.002', me_cube_008)
ob_bottom_003 = bpy.data.objects.new('Bottom.003', me_cube_009)
ob_bottom_004 = bpy.data.objects.new('Bottom.004', me_cube_010)

# ---- transforms, parenting, visibility, modifiers, constraints
ob_light.location = (4.076, 1.005, 5.904)
ob_light.rotation_euler = (0.6503, 0.05522, 1.866)
ob_light.lock_rotations_4d = False
ob_light.empty_display_type = 'ARROWS'
ob_light.color = (0.0, 0.0, 0.0, 0.0)
ob_light.lineart.crease_threshold = 0.0
ob_camera.location = (7.359, -6.926, 4.958)
ob_camera.rotation_euler = (1.109, 0.0, 0.8149)
ob_camera.lock_rotations_4d = False
ob_camera.empty_display_type = 'ARROWS'
ob_camera.color = (0.0, 0.0, 0.0, 0.0)
ob_camera.display_type = 'WIRE'
ob_camera.lineart.crease_threshold = 0.0
ob_center.location = (0.0, 0.0, 0.0)
ob_center.lock_rotations_4d = False
ob_center.empty_display_type = 'ARROWS'
ob_center.lineart.crease_threshold = 0.0
ob_bottom.location = (0.0, 0.0, -2.0)
ob_roof.location = (0.0, 0.0, 0.0)
ob_bottom_001.location = (0.0, 0.0, 0.0)
ob_door.location = (0.0, 0.0, 0.0)
ob_bottom_002.location = (2.0, 0.0, 0.0)
ob_bottom_003.location = (2.0, 2.0, 0.0)
ob_bottom_004.location = (2.0, 4.0, 0.0)

# ---- collection membership
col_collection.objects.link(ob_light)
col_collection.objects.link(ob_camera)
col_l1_1.objects.link(ob_center)
col_l1_1.objects.link(ob_bottom)
col_l1_1.objects.link(ob_roof)
col_l1_2.objects.link(ob_bottom_001)
col_l1_2.objects.link(ob_door)
col_l1_2.objects.link(ob_bottom_002)
col_l1_2.objects.link(ob_bottom_003)
col_l1_2.objects.link(ob_bottom_004)

# ---- scene / render settings (as saved in the file)
scene.camera = ob_camera
scene.frame_start = 1; scene.frame_end = 250; scene.frame_set(3)
scene.render.engine = 'BLENDER_EEVEE_NEXT'
scene.render.bake_bias = 0.0
scene.render.bake_samples = 0
scene.cycles.sampling_pattern = 'TABULATED_SOBOL'
scene.eevee.use_volume_custom_range = False
bpy.context.view_layer.update()
